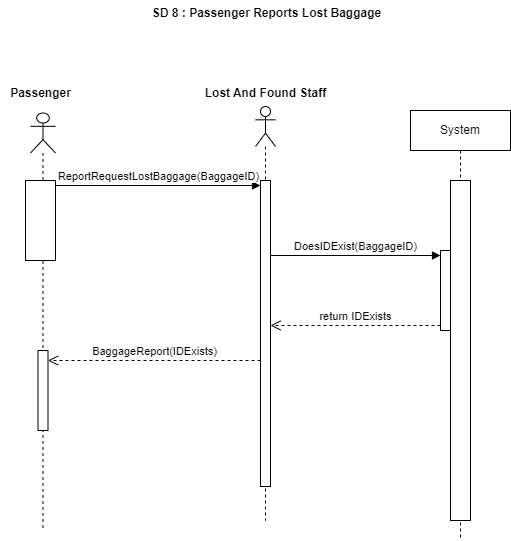

The diagram above was exported from draw.io. Its source (the exported page's mxGraphModel, read from the mxfile embedded in the PNG):
<mxGraphModel dx="1434" dy="772" grid="1" gridSize="10" guides="1" tooltips="1" connect="1" arrows="1" fold="1" page="1" pageScale="1" pageWidth="850" pageHeight="1100" math="0" shadow="0">
  <root>
    <mxCell id="0" />
    <mxCell id="1" parent="0" />
    <mxCell id="ReNJj7R4swWa6N12L0HS-1" value="System" style="shape=umlLifeline;perimeter=lifelinePerimeter;whiteSpace=wrap;html=1;container=1;dropTarget=0;collapsible=0;recursiveResize=0;outlineConnect=0;portConstraint=eastwest;newEdgeStyle={&quot;curved&quot;:0,&quot;rounded&quot;:0};" vertex="1" parent="1">
      <mxGeometry x="570" y="160" width="100" height="430" as="geometry" />
    </mxCell>
    <mxCell id="ReNJj7R4swWa6N12L0HS-19" value="" style="html=1;points=[[0,0,0,0,5],[0,1,0,0,-5],[1,0,0,0,5],[1,1,0,0,-5]];perimeter=orthogonalPerimeter;outlineConnect=0;targetShapes=umlLifeline;portConstraint=eastwest;newEdgeStyle={&quot;curved&quot;:0,&quot;rounded&quot;:0};" vertex="1" parent="ReNJj7R4swWa6N12L0HS-1">
      <mxGeometry x="30" y="140" width="20" height="80" as="geometry" />
    </mxCell>
    <mxCell id="ReNJj7R4swWa6N12L0HS-25" value="" style="html=1;points=[[0,0,0,0,5],[0,1,0,0,-5],[1,0,0,0,5],[1,1,0,0,-5]];perimeter=orthogonalPerimeter;outlineConnect=0;targetShapes=umlLifeline;portConstraint=eastwest;newEdgeStyle={&quot;curved&quot;:0,&quot;rounded&quot;:0};" vertex="1" parent="ReNJj7R4swWa6N12L0HS-1">
      <mxGeometry x="40" y="70" width="20" height="340" as="geometry" />
    </mxCell>
    <mxCell id="ReNJj7R4swWa6N12L0HS-4" value="" style="shape=umlLifeline;perimeter=lifelinePerimeter;whiteSpace=wrap;html=1;container=1;dropTarget=0;collapsible=0;recursiveResize=0;outlineConnect=0;portConstraint=eastwest;newEdgeStyle={&quot;curved&quot;:0,&quot;rounded&quot;:0};participant=umlActor;" vertex="1" parent="1">
      <mxGeometry x="190" y="162.5" width="25" height="415" as="geometry" />
    </mxCell>
    <mxCell id="ReNJj7R4swWa6N12L0HS-18" value="" style="html=1;points=[[0,0,0,0,5],[0,1,0,0,-5],[1,0,0,0,5],[1,1,0,0,-5]];perimeter=orthogonalPerimeter;outlineConnect=0;targetShapes=umlLifeline;portConstraint=eastwest;newEdgeStyle={&quot;curved&quot;:0,&quot;rounded&quot;:0};" vertex="1" parent="ReNJj7R4swWa6N12L0HS-4">
      <mxGeometry x="-5" y="67.5" width="30" height="80" as="geometry" />
    </mxCell>
    <mxCell id="ReNJj7R4swWa6N12L0HS-26" value="" style="html=1;points=[[0,0,0,0,5],[0,1,0,0,-5],[1,0,0,0,5],[1,1,0,0,-5]];perimeter=orthogonalPerimeter;outlineConnect=0;targetShapes=umlLifeline;portConstraint=eastwest;newEdgeStyle={&quot;curved&quot;:0,&quot;rounded&quot;:0};" vertex="1" parent="ReNJj7R4swWa6N12L0HS-4">
      <mxGeometry x="7.5" y="237.5" width="10" height="80" as="geometry" />
    </mxCell>
    <mxCell id="ReNJj7R4swWa6N12L0HS-6" value="Passenger" style="text;align=center;fontStyle=1;verticalAlign=middle;spacingLeft=3;spacingRight=3;strokeColor=none;rotatable=0;points=[[0,0.5],[1,0.5]];portConstraint=eastwest;html=1;" vertex="1" parent="1">
      <mxGeometry x="160" y="130" width="80" height="26" as="geometry" />
    </mxCell>
    <mxCell id="ReNJj7R4swWa6N12L0HS-7" value="" style="shape=umlLifeline;perimeter=lifelinePerimeter;whiteSpace=wrap;html=1;container=1;dropTarget=0;collapsible=0;recursiveResize=0;outlineConnect=0;portConstraint=eastwest;newEdgeStyle={&quot;curved&quot;:0,&quot;rounded&quot;:0};participant=umlActor;" vertex="1" parent="1">
      <mxGeometry x="415" y="156" width="20" height="414" as="geometry" />
    </mxCell>
    <mxCell id="ReNJj7R4swWa6N12L0HS-22" value="" style="html=1;points=[[0,0,0,0,5],[0,1,0,0,-5],[1,0,0,0,5],[1,1,0,0,-5]];perimeter=orthogonalPerimeter;outlineConnect=0;targetShapes=umlLifeline;portConstraint=eastwest;newEdgeStyle={&quot;curved&quot;:0,&quot;rounded&quot;:0};" vertex="1" parent="ReNJj7R4swWa6N12L0HS-7">
      <mxGeometry x="5" y="74" width="10" height="306" as="geometry" />
    </mxCell>
    <mxCell id="ReNJj7R4swWa6N12L0HS-14" value="Lost And Found Staff" style="text;align=center;fontStyle=1;verticalAlign=middle;spacingLeft=3;spacingRight=3;strokeColor=none;rotatable=0;points=[[0,0.5],[1,0.5]];portConstraint=eastwest;html=1;" vertex="1" parent="1">
      <mxGeometry x="385" y="130" width="80" height="26" as="geometry" />
    </mxCell>
    <mxCell id="ReNJj7R4swWa6N12L0HS-20" value="DoesIDExist(BaggageID)" style="html=1;verticalAlign=bottom;endArrow=block;curved=0;rounded=0;entryX=0;entryY=0;entryDx=0;entryDy=5;" edge="1" target="ReNJj7R4swWa6N12L0HS-19" parent="1" source="ReNJj7R4swWa6N12L0HS-22">
      <mxGeometry relative="1" as="geometry">
        <mxPoint x="310" y="365" as="sourcePoint" />
      </mxGeometry>
    </mxCell>
    <mxCell id="ReNJj7R4swWa6N12L0HS-21" value="return IDExists" style="html=1;verticalAlign=bottom;endArrow=open;dashed=1;endSize=8;curved=0;rounded=0;exitX=0;exitY=1;exitDx=0;exitDy=-5;" edge="1" source="ReNJj7R4swWa6N12L0HS-19" parent="1" target="ReNJj7R4swWa6N12L0HS-22">
      <mxGeometry relative="1" as="geometry">
        <mxPoint x="310" y="435" as="targetPoint" />
      </mxGeometry>
    </mxCell>
    <mxCell id="ReNJj7R4swWa6N12L0HS-23" value="ReportRequestLostBaggage(BaggageID)" style="html=1;verticalAlign=bottom;endArrow=block;curved=0;rounded=0;entryX=0;entryY=0;entryDx=0;entryDy=5;" edge="1" target="ReNJj7R4swWa6N12L0HS-22" parent="1" source="ReNJj7R4swWa6N12L0HS-18">
      <mxGeometry relative="1" as="geometry">
        <mxPoint x="215" y="265" as="sourcePoint" />
      </mxGeometry>
    </mxCell>
    <mxCell id="ReNJj7R4swWa6N12L0HS-24" value="BaggageReport(IDExists)" style="html=1;verticalAlign=bottom;endArrow=open;dashed=1;endSize=8;curved=0;rounded=0;" edge="1" source="ReNJj7R4swWa6N12L0HS-22" parent="1" target="ReNJj7R4swWa6N12L0HS-26">
      <mxGeometry relative="1" as="geometry">
        <mxPoint x="215" y="335" as="targetPoint" />
        <Array as="points">
          <mxPoint x="380" y="410" />
          <mxPoint x="330" y="410" />
        </Array>
      </mxGeometry>
    </mxCell>
    <mxCell id="ReNJj7R4swWa6N12L0HS-28" value="SD 8 : Passenger Reports Lost Baggage" style="text;align=center;fontStyle=1;verticalAlign=middle;spacingLeft=3;spacingRight=3;strokeColor=none;rotatable=0;points=[[0,0.5],[1,0.5]];portConstraint=eastwest;html=1;" vertex="1" parent="1">
      <mxGeometry x="303" y="50" width="245" height="26" as="geometry" />
    </mxCell>
  </root>
</mxGraphModel>